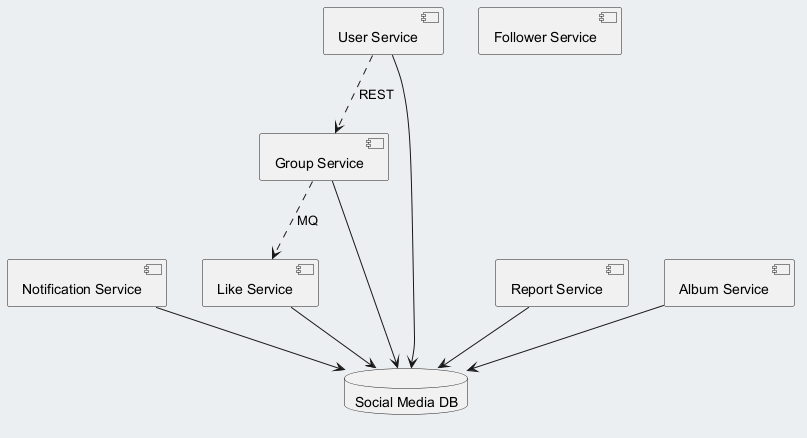

The diagram above was rendered by PlantUML. Its source (embedded in the PNG):
@startuml
skinparam backgroundColor #ECEFF1
skinparam classBackgroundColor #FFFFFF
skinparam classBorderColor #455A64
component "Notification Service" as C_NotificationService
component "Group Service" as C_GroupService
component "Follower Service" as C_FollowerService
component "Report Service" as C_ReportService
component "User Service" as C_UserService
component "Like Service" as C_LikeService
component "Album Service" as C_AlbumService
database "Social Media DB" as DB_social_media
C_NotificationService --> DB_social_media
C_GroupService --> DB_social_media
C_ReportService --> DB_social_media
C_UserService --> DB_social_media
C_LikeService --> DB_social_media
C_AlbumService --> DB_social_media
C_UserService ..> C_GroupService : REST
C_GroupService ..> C_LikeService : MQ
@enduml